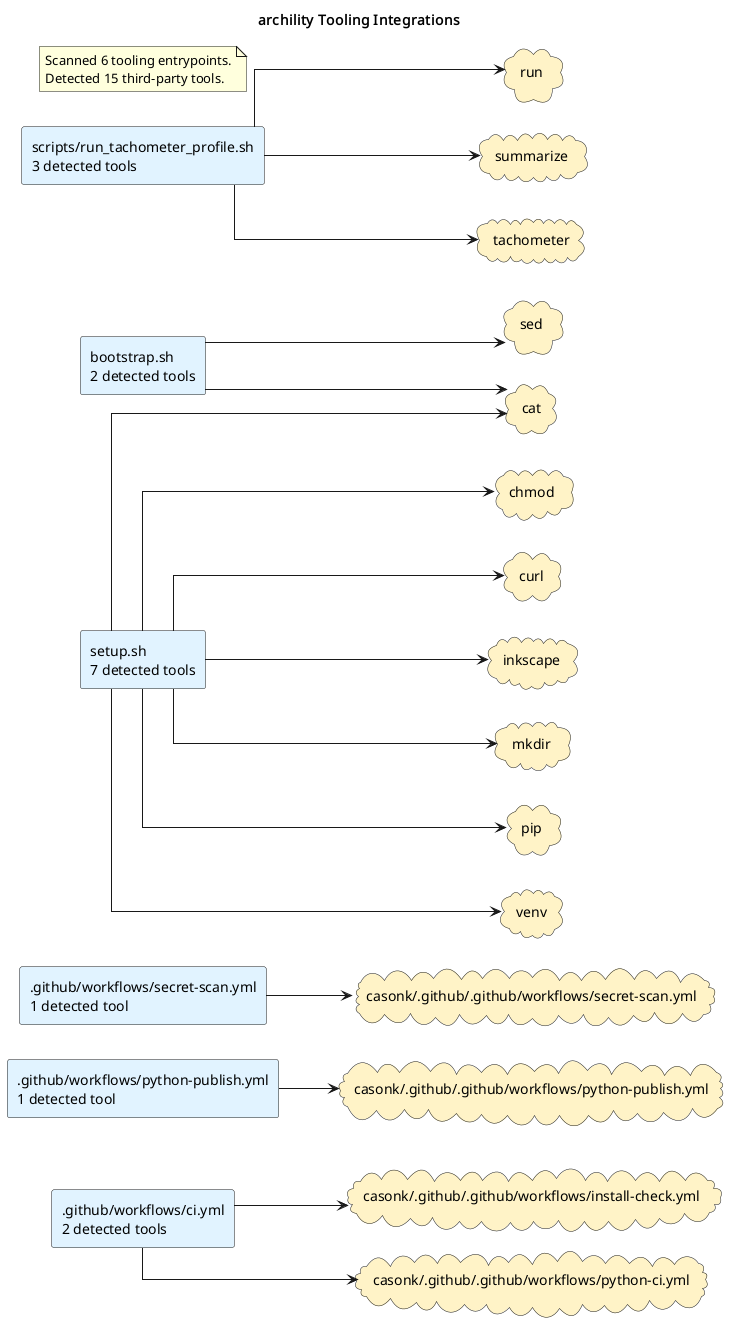

The diagram above was rendered by PlantUML. Its source (embedded in the PNG):
@startuml
title archility Tooling Integrations
left to right direction
skinparam shadowing false
skinparam defaultFontName Monospace
skinparam componentStyle rectangle
skinparam linetype ortho
rectangle ".github/workflows/ci.yml\n2 detected tools" as source_github_workflows_ci_yml #E0F2FE
rectangle ".github/workflows/python-publish.yml\n1 detected tool" as source_github_workflows_python_publish_yml #E0F2FE
rectangle ".github/workflows/secret-scan.yml\n1 detected tool" as source_github_workflows_secret_scan_yml #E0F2FE
rectangle "bootstrap.sh\n2 detected tools" as source_bootstrap_sh #E0F2FE
rectangle "scripts/run_tachometer_profile.sh\n3 detected tools" as source_scripts_run_tachometer_profile_sh #E0F2FE
rectangle "setup.sh\n7 detected tools" as source_setup_sh #E0F2FE
cloud "casonk/.github/.github/workflows/install-check.yml" as tool_casonk_github_github_workflows_install_check_yml #FEF3C7
cloud "casonk/.github/.github/workflows/python-ci.yml" as tool_casonk_github_github_workflows_python_ci_yml #FEF3C7
cloud "casonk/.github/.github/workflows/python-publish.yml" as tool_casonk_github_github_workflows_python_publish_yml #FEF3C7
cloud "casonk/.github/.github/workflows/secret-scan.yml" as tool_casonk_github_github_workflows_secret_scan_yml #FEF3C7
cloud "cat" as tool_cat #FEF3C7
cloud "chmod" as tool_chmod #FEF3C7
cloud "curl" as tool_curl #FEF3C7
cloud "inkscape" as tool_inkscape #FEF3C7
cloud "mkdir" as tool_mkdir #FEF3C7
cloud "pip" as tool_pip #FEF3C7
cloud "run" as tool_run #FEF3C7
cloud "sed" as tool_sed #FEF3C7
cloud "summarize" as tool_summarize #FEF3C7
cloud "tachometer" as tool_tachometer #FEF3C7
cloud "venv" as tool_venv #FEF3C7
source_github_workflows_ci_yml --> tool_casonk_github_github_workflows_install_check_yml
source_github_workflows_ci_yml --> tool_casonk_github_github_workflows_python_ci_yml
source_github_workflows_python_publish_yml --> tool_casonk_github_github_workflows_python_publish_yml
source_github_workflows_secret_scan_yml --> tool_casonk_github_github_workflows_secret_scan_yml
source_bootstrap_sh --> tool_cat
source_bootstrap_sh --> tool_sed
source_scripts_run_tachometer_profile_sh --> tool_run
source_scripts_run_tachometer_profile_sh --> tool_summarize
source_scripts_run_tachometer_profile_sh --> tool_tachometer
source_setup_sh --> tool_cat
source_setup_sh --> tool_chmod
source_setup_sh --> tool_curl
source_setup_sh --> tool_inkscape
source_setup_sh --> tool_mkdir
source_setup_sh --> tool_pip
source_setup_sh --> tool_venv
note as toolingGraphSummary
Scanned 6 tooling entrypoints.
Detected 15 third-party tools.
end note
@enduml